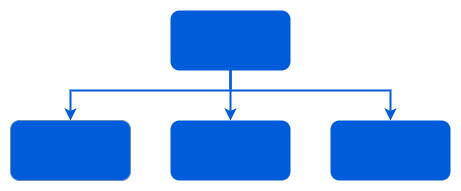

The diagram above was exported from draw.io. Its source (the exported page's mxGraphModel, read from the mxfile embedded in the PNG):
<mxGraphModel dx="1562" dy="822" grid="1" gridSize="10" guides="1" tooltips="1" connect="1" arrows="1" fold="1" page="1" pageScale="1" pageWidth="827" pageHeight="1169" math="0" shadow="0">
  <root>
    <mxCell id="0" />
    <mxCell id="1" parent="0" />
    <mxCell id="qXeQ1G9TRbicdIprC_gm-3" style="edgeStyle=orthogonalEdgeStyle;rounded=0;orthogonalLoop=1;jettySize=auto;html=1;entryX=0.5;entryY=0;entryDx=0;entryDy=0;strokeColor=#015CDA;strokeWidth=2;" edge="1" parent="1" source="qXeQ1G9TRbicdIprC_gm-1" target="qXeQ1G9TRbicdIprC_gm-2">
      <mxGeometry relative="1" as="geometry" />
    </mxCell>
    <mxCell id="qXeQ1G9TRbicdIprC_gm-14" style="edgeStyle=orthogonalEdgeStyle;rounded=0;orthogonalLoop=1;jettySize=auto;html=1;strokeWidth=2;strokeColor=#015CDA;" edge="1" parent="1" source="qXeQ1G9TRbicdIprC_gm-1" target="qXeQ1G9TRbicdIprC_gm-10">
      <mxGeometry relative="1" as="geometry">
        <Array as="points">
          <mxPoint x="360" y="250" />
          <mxPoint x="520" y="250" />
        </Array>
      </mxGeometry>
    </mxCell>
    <mxCell id="qXeQ1G9TRbicdIprC_gm-15" style="edgeStyle=orthogonalEdgeStyle;rounded=0;orthogonalLoop=1;jettySize=auto;html=1;entryX=0.5;entryY=0;entryDx=0;entryDy=0;strokeWidth=2;strokeColor=#015CDA;" edge="1" parent="1" source="qXeQ1G9TRbicdIprC_gm-1" target="qXeQ1G9TRbicdIprC_gm-11">
      <mxGeometry relative="1" as="geometry">
        <Array as="points">
          <mxPoint x="360" y="250" />
          <mxPoint x="200" y="250" />
        </Array>
      </mxGeometry>
    </mxCell>
    <mxCell id="qXeQ1G9TRbicdIprC_gm-1" value="" style="rounded=1;whiteSpace=wrap;html=1;fillColor=#015cda;strokeColor=none;" vertex="1" parent="1">
      <mxGeometry x="300" y="170" width="120" height="60" as="geometry" />
    </mxCell>
    <mxCell id="qXeQ1G9TRbicdIprC_gm-2" value="" style="rounded=1;whiteSpace=wrap;html=1;fillColor=#015CDA;strokeColor=none;" vertex="1" parent="1">
      <mxGeometry x="300" y="280" width="120" height="60" as="geometry" />
    </mxCell>
    <mxCell id="qXeQ1G9TRbicdIprC_gm-10" value="" style="rounded=1;whiteSpace=wrap;html=1;fillColor=#015CDA;strokeColor=none;" vertex="1" parent="1">
      <mxGeometry x="460" y="280" width="120" height="60" as="geometry" />
    </mxCell>
    <mxCell id="qXeQ1G9TRbicdIprC_gm-11" value="" style="rounded=1;whiteSpace=wrap;html=1;fillColor=#015CDA;strokeColor=#6c8ebf;" vertex="1" parent="1">
      <mxGeometry x="140" y="280" width="120" height="60" as="geometry" />
    </mxCell>
  </root>
</mxGraphModel>